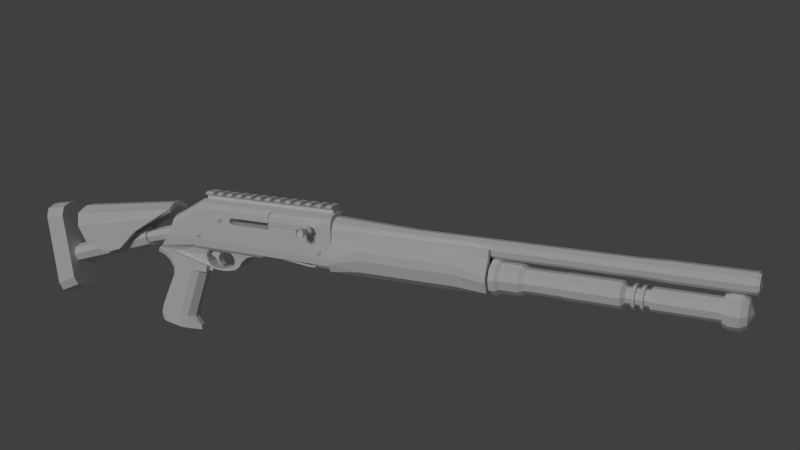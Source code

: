 # Source: BenelliM4.blend  (saved by Blender 2.79.0; exported with 4.5.12 LTS)
import bpy
from mathutils import Matrix  # noqa: F401  (used for matrix-valued properties, if any)

bpy.ops.wm.read_factory_settings(use_empty=True)
scene = bpy.context.scene
scene.name = 'Scene'

# ---- collections
col_collection_1 = bpy.data.collections.new('Collection 1'); scene.collection.children.link(col_collection_1)

# ---- world
world_world = bpy.data.worlds.new('World'); scene.world = world_world
world_world.color = (0.05088, 0.05088, 0.05088)
world_world.use_sun_shadow = False
world_world.sun_shadow_jitter_overblur = 0.0
world_world.cycles.sampling_method = 'MANUAL'

# ---- cameras
cam_camera_001 = bpy.data.cameras.new('Camera.001')
cam_camera_001.clip_end = 100.0
cam_camera_001.lens = 35.0
cam_camera_001.sensor_width = 32.0
cam_camera_001.sensor_height = 18.0
cam_camera_001.display_size = 2.0
cam_camera_001.dof.focus_distance = 0.0

# ---- lights
light_sun = bpy.data.lights.new('Sun', 'SUN')
light_sun.transmission_factor = 0.0
light_sun.angle = 0.1993
light_sun.energy = 1.0
light_sun.shadow_buffer_clip_start = 0.5
light_sun.shadow_soft_size = 0.1
light_sun.shadow_cascade_max_distance = 1000.0

# ---- meshes
me_cube_001 = bpy.data.meshes.new('Cube.001')
me_cube_001.from_pydata([(0.7395, 1.152, 5.393), (0.7395, 0.9135, 4.895), (0.7395, 0.3375, 4.689), (0.7395, -0.2385, 4.895), (0.7395, -0.4771, 5.393), (0.7395, -0.2385, 5.892), (0.7395, 0.3375, 6.098), (0.7395, 0.9135, 5.892), (-0.7003, 1.375, 4.548), (-6.12, 1.375, 5.176), (-10.56, 1.375, 4.548), (-10.73, 1.375, 4.716), (-10.73, 1.375, 5.008), (-10.56, 1.375, 5.176), (-6.12, 1.375, 5.825), (-5.718, 1.375, 6.227), (-6.002, 1.375, 6.109), (-0.2989, 1.375, 4.95), (-0.4165, 1.375, 4.666), (-0.7003, 1.375, 6.227), (-0.2989, 1.375, 5.825), (-0.4165, 1.375, 6.109), (-15.44, -0.4175, 1.564), (-15.69, -0.8998, 2.616), (-15.51, -0.7829, 1.89), (-15.69, 2.363, 2.616), (-15.44, 1.881, 1.564), (-15.51, 2.246, 1.89), (0.8247, -0.8998, 2.616), (0.8247, -0.4175, 1.564), (0.8247, -0.7829, 1.89), (0.8247, 1.881, 1.564), (0.8247, 2.363, 2.616), (0.8247, 2.246, 1.89), (-11.18, 1.881, 1.564), (-13.87, 1.881, 1.564), (-11.18, -0.4175, 1.564), (-8.392, 1.881, 1.564), (-13.87, -0.4175, 1.564), (-8.392, -0.4175, 1.564), (-16.19, -0.8998, 4.743), (-16.38, -0.06711, 5.525), (-16.32, -0.6559, 5.296), (-16.38, 1.53, 5.525), (-16.19, 2.363, 4.743), (-16.32, 2.119, 5.296), (0.5622, 0.1954, 6.612), (0.8247, -0.8998, 5.729), (0.8247, -0.6559, 6.353), (0.8247, 2.363, 5.729), (0.5622, 1.268, 6.612), (0.8247, 2.119, 6.353), (-14.39, 2.363, 5.729), (-14.13, 1.268, 6.612), (-14.39, 2.119, 6.353), (-14.39, -0.8998, 5.729), (-14.13, 0.1954, 6.612), (-14.39, -0.6559, 6.353), (-11.18, 1.579, 0.1292), (-11.18, -0.116, 0.1292), (-10.9, 1.579, -0.1849), (-10.9, -0.116, -0.1849), (-9.941, -0.2152, 0.7628), (-9.941, 1.678, 0.7628), (-10.81, -0.2152, 0.8106), (-10.81, 1.678, 0.8106), (-10.37, -0.116, 0.1819), (-10.94, -0.116, 0.4342), (-10.94, 1.579, 0.4342), (-10.37, 1.579, 0.1819), (-9.246, 1.773, 1.293), (-9.246, -0.3099, 1.293), (-10.9, -0.3099, 1.214), (-10.9, 1.773, 1.214), (-13.96, -0.116, -0.2865), (-13.96, 1.579, -0.2865), (-13.88, 1.579, -0.1014), (-13.88, -0.116, -0.1014), (-14.37, -0.2152, 0.829), (-14.37, 1.678, 0.829), (-14.76, 1.678, 0.828), (-14.76, -0.2152, 0.828), (-14.21, -0.116, 0.2627), (-14.21, 1.579, 0.2627), (-14.41, 1.579, 0.1491), (-14.41, -0.116, 0.1491), (-14.21, 1.773, 1.241), (-15.0, 1.773, 1.241), (-15.0, -0.3099, 1.241), (-14.21, -0.3099, 1.241), (-13.4, -0.116, -0.44), (-13.4, 1.579, -0.44), (-13.38, 1.579, -0.2397), (-13.38, -0.116, -0.2397), (-12.73, -0.116, -0.4607), (-12.73, 1.579, -0.4607), (-12.75, 1.579, -0.2602), (-12.75, -0.116, -0.2602), (-11.93, -0.116, -0.4168), (-11.93, 1.579, -0.4168), (-11.95, 1.579, -0.1505), (-11.95, -0.116, -0.1505), (-10.73, -0.8998, 4.716), (-10.73, -0.8998, 5.008), (-10.56, -0.8998, 5.176), (-10.56, -0.8998, 4.548), (-6.12, -0.8998, 5.729), (-6.12, -0.8621, 5.825), (-0.7003, -0.8998, 4.548), (-6.12, -0.8998, 5.176), (-6.002, -0.7512, 6.109), (-5.718, -0.7053, 6.227), (-0.7003, -0.7053, 6.227), (-0.4165, -0.8998, 4.666), (-0.2989, -0.8621, 5.825), (-0.4165, -0.7512, 6.109), (-0.2989, -0.8998, 5.729), (-0.2989, -0.8998, 4.95), (-15.44, -0.2759, 1.63), (-15.68, -0.8639, 2.659), (-15.51, -0.7495, 1.949), (-15.68, 2.327, 2.659), (-15.44, 1.739, 1.63), (-15.51, 2.213, 1.949), (-16.18, -0.8639, 4.739), (-16.36, -0.04951, 5.503), (-16.3, -0.6254, 5.279), (-16.36, 1.513, 5.503), (-16.18, 2.327, 4.739), (-16.3, 2.089, 5.279), (-19.83, -0.02483, 0.4794), (-18.96, -0.8639, 2.353), (-19.85, -0.7495, 1.382), (-18.96, 2.327, 2.353), (-19.83, 1.488, 0.4794), (-19.85, 2.213, 1.382), (-18.27, -0.8639, 3.665), (-18.07, -0.04951, 4.662), (-18.11, -0.6254, 4.322), (-18.07, 1.513, 4.662), (-18.27, 2.327, 3.665), (-18.11, 2.089, 4.322), (-14.5, -0.02483, 0.9469), (-14.5, 1.488, 0.9469), (-14.23, -0.02483, 0.1175), (-14.23, 1.488, 0.1175), (-13.73, -0.02483, -0.2747), (-13.73, 1.488, -0.2747), (-13.86, -0.02483, -0.7061), (-13.86, 1.488, -0.7061), (-14.39, 1.53, 6.612), (0.8247, 1.53, 6.612), (0.8247, -0.06711, 6.612), (-14.39, -0.06711, 6.612), (-14.13, 1.268, 6.921), (0.5622, 1.268, 6.921), (0.5622, 0.1954, 6.921), (-14.13, 0.1954, 6.921), (-14.13, 1.742, 7.118), (0.5622, 1.742, 7.118), (0.5622, -0.2784, 7.118), (-14.13, -0.2784, 7.118), (-14.13, 1.369, 7.338), (0.5622, 1.369, 7.338), (0.5622, 0.09469, 7.338), (-14.13, 0.09469, 7.338), (-8.038, 1.369, 7.338), (-7.464, 1.742, 7.118), (-7.464, -0.2784, 7.118), (-7.464, 1.369, 7.338), (-6.89, -0.2784, 7.118), (-6.89, 1.742, 7.118), (-8.038, 1.742, 7.118), (-8.038, 0.09469, 7.338), (-8.038, -0.2784, 7.118), (-7.464, 0.09469, 7.338), (-8.612, 1.742, 7.118), (-8.612, -0.2784, 7.118), (-8.612, 1.369, 7.338), (-8.612, 0.09469, 7.338), (-9.186, 1.369, 7.338), (-9.186, 1.742, 7.118), (-9.186, 0.09469, 7.338), (-9.186, -0.2784, 7.118), (-9.76, -0.2784, 7.118), (-9.76, 1.742, 7.118), (-10.33, 1.369, 7.338), (-9.76, 0.09469, 7.338), (-10.33, 1.742, 7.118), (-10.33, 0.09469, 7.338), (-10.33, -0.2784, 7.118), (-9.76, 1.369, 7.338), (-10.91, 0.09469, 7.338), (-10.91, -0.2784, 7.118), (-10.91, 1.742, 7.118), (-10.91, 1.369, 7.338), (-12.06, -0.2784, 7.118), (-12.06, 1.742, 7.118), (-11.48, -0.2784, 7.118), (-11.48, 1.742, 7.118), (-11.48, 1.369, 7.338), (-12.63, 1.369, 7.338), (-12.06, 0.09469, 7.338), (-11.48, 0.09469, 7.338), (-12.63, 1.742, 7.118), (-12.63, 0.09469, 7.338), (-12.63, -0.2784, 7.118), (-12.06, 1.369, 7.338), (-13.2, 1.742, 7.118), (-13.2, -0.2784, 7.118), (-13.2, 1.369, 7.338), (-13.2, 0.09469, 7.338), (-6.89, 1.369, 7.338), (-6.89, 0.09469, 7.338), (-4.594, 1.369, 7.338), (-5.742, 1.369, 7.338), (-5.742, 1.742, 7.118), (-5.742, 0.09469, 7.338), (-5.742, -0.2784, 7.118), (-5.168, -0.2784, 7.118), (-5.168, 1.742, 7.118), (-4.594, 1.742, 7.118), (-4.594, 0.09469, 7.338), (-4.594, -0.2784, 7.118), (-6.316, 0.09469, 7.338), (-6.316, -0.2784, 7.118), (-6.316, 1.742, 7.118), (-6.316, 1.369, 7.338), (-5.168, 0.09469, 7.338), (-5.168, 1.369, 7.338), (-3.446, 1.742, 7.118), (-3.446, 0.09469, 7.338), (-3.446, -0.2784, 7.118), (-4.02, 0.09469, 7.338), (-3.446, 1.369, 7.338), (-4.02, 1.742, 7.118), (-4.02, -0.2784, 7.118), (-4.02, 1.369, 7.338), (-2.872, 0.09469, 7.338), (-2.298, -0.2784, 7.118), (-2.298, 1.742, 7.118), (-2.872, 1.742, 7.118), (-2.872, -0.2784, 7.118), (-2.872, 1.369, 7.338), (-2.298, 1.369, 7.338), (-2.298, 0.09469, 7.338), (-1.15, -0.2784, 7.118), (-1.15, 1.742, 7.118), (-1.724, 1.742, 7.118), (-1.724, -0.2784, 7.118), (-1.724, 1.369, 7.338), (-1.724, 0.09469, 7.338), (-1.15, 1.369, 7.338), (-0.5756, 0.09469, 7.338), (-0.00154, -0.2784, 7.118), (-0.00154, 1.742, 7.118), (-1.15, 0.09469, 7.338), (-0.5756, 1.742, 7.118), (-0.5756, -0.2784, 7.118), (-0.5756, 1.369, 7.338), (-0.001542, 0.09469, 7.338), (-0.001542, 1.369, 7.338), (-0.2989, -0.4771, 5.393), (-0.2989, -0.2648, 4.95), (-0.2989, 0.9398, 4.95), (-0.2989, 1.152, 5.393), (-0.2989, -0.2703, 5.825), (-0.2989, 0.9453, 5.825), (-0.4165, 0.3121, 6.109), (-0.4165, 0.2378, 4.666), (-6.227, -0.5041, 4.424), (-6.227, -0.5041, 6.257), (-6.227, 1.421, 4.424), (-6.227, 1.421, 6.257), (-0.297, -0.5041, 4.424), (-0.297, -0.5041, 6.257), (-0.297, 1.421, 4.424), (-0.297, 1.421, 6.257), (-1.476, -0.755, 4.966), (-1.476, -0.8104, 5.257), (-6.227, -0.739, 5.799), (-0.297, -0.739, 5.799), (-1.182, -0.8104, 5.257), (-1.182, -0.755, 4.966), (-6.227, -0.739, 4.882), (-6.227, -0.8264, 5.341), (-0.297, -0.8264, 5.341), (-0.297, -0.739, 4.882), (-1.537, -0.7827, 5.112), (-1.121, -0.7827, 5.112), (-1.329, -0.7435, 4.906), (-1.329, -0.8219, 5.317), (-1.797, -1.304, 5.112), (-1.537, -1.304, 5.112), (-1.476, -1.304, 5.257), (-1.121, -1.304, 5.112), (-1.182, -1.304, 4.966), (-1.329, -1.304, 4.906), (-1.476, -1.304, 4.966), (-1.329, -1.304, 5.317), (-1.182, -1.304, 5.257), (-1.797, -1.599, 5.112), (-1.66, -1.304, 5.438), (-0.8617, -1.304, 5.112), (-0.9986, -1.304, 4.785), (-1.329, -1.304, 4.65), (-1.66, -1.304, 4.785), (-1.329, -1.304, 5.573), (-0.9986, -1.304, 5.438), (-1.664, -1.599, 5.112), (-1.66, -1.599, 5.438), (-0.8617, -1.599, 5.112), (-0.9986, -1.599, 4.785), (-1.329, -1.599, 4.65), (-1.66, -1.599, 4.785), (-1.329, -1.599, 5.573), (-0.9986, -1.599, 5.438), (-1.664, -2.638, 5.112), (-1.566, -1.599, 5.345), (-0.994, -1.599, 5.112), (-1.092, -1.599, 4.878), (-1.329, -1.599, 4.781), (-1.566, -1.599, 4.878), (-1.329, -1.599, 5.442), (-1.092, -1.599, 5.345), (-1.811, -2.638, 5.112), (-1.566, -2.638, 5.345), (-0.994, -2.638, 5.112), (-1.092, -2.638, 4.878), (-1.329, -2.638, 4.781), (-1.566, -2.638, 4.878), (-1.329, -2.638, 5.442), (-1.092, -2.638, 5.345), (-1.715, -2.915, 5.112), (-1.67, -2.638, 5.448), (-0.8473, -2.638, 5.112), (-0.9885, -2.638, 4.775), (-1.329, -2.638, 4.636), (-1.67, -2.638, 4.775), (-1.329, -2.638, 5.587), (-0.9885, -2.638, 5.448), (-1.602, -2.915, 5.38), (-0.9436, -2.915, 5.112), (-1.056, -2.915, 4.844), (-1.329, -2.915, 4.732), (-1.602, -2.915, 4.844), (-1.329, -2.915, 5.491), (-1.056, -2.915, 5.38), (-1.811, -2.915, 5.112), (-1.67, -2.915, 5.448), (-0.8473, -2.915, 5.112), (-0.9885, -2.915, 4.775), (-1.329, -2.915, 4.636), (-1.67, -2.915, 4.775), (-1.329, -2.915, 5.587), (-0.9885, -2.915, 5.448), (-1.329, -2.699, 5.112), (-1.715, -2.699, 5.112), (-0.9436, -2.699, 5.112), (-1.329, -2.699, 4.732), (-1.329, -2.699, 5.491), (-1.602, -2.699, 5.38), (-1.602, -2.699, 4.844), (-1.056, -2.699, 4.844), (-1.056, -2.699, 5.38), (-12.76, 1.117, 1.621), (-13.15, 1.117, 0.9681), (-12.76, 0.3458, 1.621), (-13.15, 0.3458, 0.9681), (-14.36, 1.117, 1.621), (-14.36, 1.117, 0.9681), (-14.36, 0.3458, 1.621), (-14.36, 0.3458, 0.9681), (-13.26, 1.117, 0.6544), (-13.26, 0.3458, 0.6544), (-13.6, 1.117, 0.5887), (-13.6, 0.3458, 0.5887), (-13.18, 1.117, 0.2605), (-13.18, 0.3458, 0.2605), (-13.38, 1.117, 0.1802), (-13.38, 0.3458, 0.1802), (-12.86, 1.117, -0.06052), (-12.86, 0.3458, -0.06052), (-13.01, 1.117, -0.08971), (-13.01, 0.3458, -0.08971), (-35.32, 0.2454, -6.105), (-35.49, -1.18, -4.842), (-35.37, -0.7623, -5.735), (-36.48, -1.18, 2.607), (-36.65, 0.2454, 3.83), (-36.6, -0.7623, 3.471), (-35.49, 2.643, -4.842), (-35.32, 1.218, -6.105), (-35.37, 2.226, -5.735), (-36.65, 1.218, 3.83), (-36.48, 2.643, 2.607), (-36.6, 2.226, 3.471), (-32.98, -1.18, -3.817), (-32.79, 0.2454, -5.074), (-32.85, -0.7623, -4.706), (-34.15, 0.2454, 4.235), (-33.98, -1.18, 3.015), (-34.1, -0.7623, 3.877), (-32.79, 1.218, -5.074), (-32.98, 2.643, -3.817), (-32.85, 2.226, -4.706), (-33.98, 2.643, 3.015), (-34.15, 1.218, 4.235), (-34.1, 2.226, 3.877), (-27.46, -1.337, -0.2552), (-23.16, 2.8, 2.467), (-27.46, 2.8, -0.2552), (-30.47, 2.8, 0.6028), (-25.43, -1.337, 0.3843), (-30.47, -1.337, 0.6028), (-25.43, 2.8, 0.3843), (-23.16, -1.337, 2.467), (-31.51, -1.337, 2.181), (-31.45, 0.1515, 4.18), (-31.74, -0.9009, 3.476), (-31.45, 1.312, 4.18), (-31.51, 2.8, 2.181), (-31.74, 2.364, 3.476), (-18.63, 0.1515, 5.766), (-20.17, -1.337, 4.185), (-18.52, -0.9009, 5.209), (-20.17, 2.8, 4.185), (-18.63, 1.312, 5.766), (-18.52, 2.364, 5.209), (-27.46, -0.887, -0.2552), (-23.16, 2.35, 2.467), (-27.46, 2.35, -0.2552), (-30.47, 2.35, 0.6028), (-25.43, -0.887, 0.3843), (-30.47, -0.887, 0.6028), (-25.43, 2.35, 0.3843), (-23.16, -0.887, 2.467), (-31.5, -0.896, 2.104), (-25.4, 0.4915, 4.553), (-31.71, -0.5374, 3.248), (-25.4, 0.9717, 4.553), (-31.5, 2.359, 2.104), (-31.71, 2.001, 3.248), (-24.59, 0.4764, 4.658), (-20.15, -0.9084, 4.068), (-18.48, -0.5991, 4.923), (-20.15, 2.372, 4.068), (-24.59, 0.9868, 4.658), (-18.48, 2.062, 4.923), (-31.41, 1.168, 3.814), (-18.58, 1.178, 5.397), (-18.58, 0.2847, 5.397), (-31.41, 0.2952, 3.814), (-25.02, 0.9717, 1.141), (-24.21, 0.9868, 1.246), (-24.21, 0.4764, 1.246), (-25.02, 0.4915, 1.141), (-22.42, 1.589, 1.748), (-17.35, 1.589, 3.037), (-22.27, 1.338, 1.245), (-17.2, 1.338, 2.534), (-22.21, 0.7316, 1.037), (-17.14, 0.7316, 2.326), (-22.27, 0.1255, 1.245), (-17.2, 0.1255, 2.534), (-22.42, -0.1255, 1.748), (-17.35, -0.1255, 3.037), (-22.57, 0.1255, 2.25), (-17.5, 0.1255, 3.539), (-22.63, 0.7316, 2.458), (-17.56, 0.7316, 3.748), (-22.57, 1.338, 2.25), (-17.5, 1.338, 3.539), (-22.42, 1.904, 1.748), (-22.22, 1.56, 1.06), (-22.13, 0.7316, 0.7757), (-22.22, -0.09723, 1.06), (-22.42, -0.4405, 1.748), (-22.63, -0.09723, 2.435), (-22.71, 0.7316, 2.719), (-22.63, 1.56, 2.435), (-34.42, 1.904, -1.721), (-34.22, 1.56, -2.408), (-34.13, 0.7316, -2.693), (-34.22, -0.09723, -2.408), (-34.42, -0.4405, -1.721), (-34.62, -0.09723, -1.034), (-34.71, 0.7316, -0.7494), (-34.62, 1.56, -1.034), (-14.27, -0.5651, -0.7842), (-14.27, 2.028, -0.7842), (-14.21, -0.5651, -0.1586), (-14.21, 2.028, -0.1586), (-20.24, -0.5651, 1.173), (-20.24, 2.028, 1.173), (-20.0, -0.5651, -5.319), (-20.82, 0.3839, -5.141), (-20.58, -0.2871, -5.193), (-19.04, -0.5651, -3.367), (-19.78, 0.3839, -3.005), (-19.56, -0.2871, -3.111), (-20.82, 1.079, -5.141), (-20.0, 2.028, -5.319), (-20.58, 1.75, -5.193), (-19.05, 2.028, -3.384), (-19.78, 1.079, -3.005), (-19.56, 1.75, -3.116), (-18.28, -0.5651, -1.905), (-19.08, 0.3839, -1.675), (-18.85, -0.2871, -1.743), (-18.28, 2.028, -1.905), (-19.08, 1.079, -1.675), (-18.85, 1.75, -1.743), (-18.19, -0.5651, -0.7952), (-19.03, 0.3839, -1.01), (-18.79, -0.2871, -0.9472), (-18.19, 2.028, -0.7952), (-19.03, 1.079, -1.01), (-18.79, 1.75, -0.9472), (-18.81, -0.5651, 0.1562), (-19.42, 0.3839, -0.4218), (-19.24, -0.2871, -0.2525), (-18.81, 2.028, 0.1562), (-19.42, 1.079, -0.4218), (-19.24, 1.75, -0.2525), (-19.68, -0.5651, 0.7772), (-20.05, 0.3839, 0.03021), (-19.94, -0.2871, 0.249), (-19.68, 2.028, 0.7772), (-20.05, 1.079, 0.03021), (-19.94, 1.75, 0.249), (-20.98, 0.3839, 0.3106), (-20.4, -0.5651, 0.9922), (-20.81, -0.2871, 0.5103), (-20.4, 2.028, 0.9922), (-20.98, 1.079, 0.3106), (-20.81, 1.75, 0.5103), (-16.8, 0.4388, -6.01), (-18.06, -0.5651, -5.762), (-17.33, -0.271, -5.922), (-16.39, -0.5651, -1.324), (-15.13, 0.4388, -1.573), (-15.67, -0.271, -1.484), (-18.06, 2.028, -5.762), (-16.8, 1.024, -6.01), (-17.33, 1.734, -5.922), (-16.39, 2.028, -1.324), (-15.13, 1.024, -1.573), (-15.67, 1.734, -1.484), (-16.12, -0.5651, -0.7834), (-14.86, 0.4388, -1.032), (-15.4, -0.271, -0.9432), (-14.86, 1.024, -1.032), (-16.12, 2.028, -0.7834), (-15.4, 1.734, -0.9432), (-20.82, -0.2871, -6.068), (-20.24, -0.5651, -6.195), (-21.06, 0.3839, -6.016), (-20.24, 2.028, -6.195), (-20.82, 1.75, -6.068), (-21.06, 1.079, -6.016), (-17.37, 1.734, -7.214), (-18.11, 2.028, -7.116), (-18.11, -0.5651, -7.116), (-17.37, -0.271, -7.214), (-20.67, -0.2871, -6.761), (-20.08, -0.5651, -6.838), (-20.92, 0.3839, -6.729), (-20.08, 2.028, -6.838), (-20.67, 1.75, -6.761), (-20.92, 1.079, -6.729), (-16.03, 1.024, -7.338), (-16.08, 1.024, -6.875), (-16.08, 0.4388, -6.875), (-16.03, 0.4388, -7.338), (8.943, 1.664, 5.236), (28.13, 1.664, 5.236), (8.943, 1.486, 4.762), (28.13, 1.486, 4.762), (8.943, 1.02, 4.469), (28.13, 1.02, 4.469), (8.943, 0.4436, 4.469), (28.13, 0.4436, 4.469), (8.943, -0.02244, 4.762), (28.13, -0.02244, 4.762), (8.943, -0.2004, 5.236), (28.13, -0.2004, 5.236), (8.943, -0.02244, 5.71), (28.13, -0.02244, 5.71), (8.943, 0.4436, 6.003), (28.13, 0.4436, 6.003), (8.943, 1.02, 6.003), (28.13, 1.02, 6.003), (8.943, 1.486, 5.71), (28.13, 1.486, 5.71), (0.5745, 2.054, 5.236), (0.5745, 1.801, 4.564), (0.5745, 1.14, 4.148), (0.5745, 0.323, 4.148), (0.5745, -0.338, 4.564), (0.5745, -0.5905, 5.236), (0.5745, -0.338, 5.908), (0.5745, 0.323, 6.324), (0.5745, 1.14, 6.324), (0.5745, 1.801, 5.908), (30.3, 1.755, 5.236), (30.3, 1.559, 4.716), (30.3, 1.048, 4.394), (30.3, 0.4154, 4.394), (30.3, -0.0962, 4.716), (30.3, -0.2916, 5.236), (30.3, -0.0962, 5.756), (30.3, 0.4154, 6.078), (30.3, 1.048, 6.078), (30.3, 1.559, 5.756), (36.54, 1.617, 5.236), (36.54, 1.448, 4.786), (36.54, 1.005, 4.508), (36.54, 0.458, 4.508), (36.54, 0.01521, 4.786), (36.54, -0.1539, 5.236), (36.54, 0.01521, 5.686), (36.54, 0.458, 5.965), (36.54, 1.005, 5.965), (36.54, 1.448, 5.686), (36.54, 1.559, 4.716), (36.54, 1.755, 5.236), (36.54, 1.048, 4.394), (36.54, 0.4154, 4.394), (36.54, -0.0962, 4.716), (36.54, -0.2916, 5.236), (36.54, -0.0962, 5.756), (36.54, 0.4154, 6.078), (36.54, 1.048, 6.078), (36.54, 1.559, 5.756), (36.65, 1.617, 5.236), (36.65, 1.448, 4.786), (36.65, 1.005, 4.508), (36.65, 0.458, 4.508), (36.65, 0.01521, 4.786), (36.65, -0.1539, 5.236), (36.65, 0.01521, 5.686), (36.65, 0.458, 5.965), (36.65, 1.005, 5.965), (36.65, 1.448, 5.686), (36.65, 1.432, 5.236), (36.65, 1.299, 4.88), (36.65, 0.9482, 4.66), (36.65, 0.515, 4.66), (36.65, 0.1646, 4.88), (36.65, 0.03081, 5.236), (36.65, 0.1646, 5.593), (36.65, 0.515, 5.813), (36.65, 0.9482, 5.813), (36.65, 1.299, 5.593), (0.5745, 1.432, 5.236), (0.5745, 1.299, 4.88), (0.5745, 0.9481, 4.66), (0.5745, 0.515, 4.66), (0.5745, 0.1646, 4.88), (0.5745, 0.0308, 5.236), (0.5745, 0.1646, 5.593), (0.5745, 0.515, 5.813), (0.5745, 0.9481, 5.813), (0.5745, 1.299, 5.593), (0.5745, 1.886, 2.924), (0.5745, 1.665, 2.338), (0.5745, 1.088, 1.975), (0.5745, 0.375, 1.975), (0.5745, -0.2021, 2.338), (0.5745, -0.4225, 2.924), (0.5745, -0.2021, 3.511), (0.5745, 0.375, 3.874), (0.5745, 1.088, 3.874), (0.5745, 1.665, 3.511), (16.2, 1.886, 2.924), (16.2, 1.665, 2.338), (16.2, 1.088, 1.975), (16.2, 0.375, 1.975), (16.2, -0.2021, 2.338), (16.2, -0.4225, 2.924), (16.2, -0.2021, 3.511), (16.2, 0.375, 3.874), (16.2, 1.088, 3.874), (16.2, 1.665, 3.511), (16.2, 2.566, 2.924), (16.2, 2.216, 1.991), (16.2, 1.299, 1.415), (16.2, 0.1646, 1.415), (16.2, -0.7529, 1.991), (16.2, -1.103, 2.924), (16.2, -0.7529, 3.858), (16.2, 0.1646, 4.434), (16.2, 1.299, 4.434), (16.2, 2.216, 3.858), (16.77, 2.566, 2.924), (16.77, 2.216, 1.991), (16.77, 1.299, 1.415), (16.77, 0.1646, 1.415), (16.77, -0.7529, 1.991), (16.77, -1.103, 2.924), (16.77, -0.7529, 3.858), (16.77, 0.1646, 4.434), (16.77, 1.299, 4.434), (16.77, 2.216, 3.858), (17.06, 2.304, 2.924), (17.06, 2.004, 2.125), (17.06, 1.218, 1.631), (17.06, 0.2457, 1.631), (17.06, -0.5406, 2.125), (17.06, -0.8409, 2.924), (17.06, -0.5406, 3.724), (17.06, 0.2457, 4.218), (17.06, 1.218, 4.218), (17.06, 2.004, 3.724), (18.66, 2.304, 2.924), (18.66, 2.004, 2.125), (18.66, 1.218, 1.631), (18.66, 0.2457, 1.631), (18.66, -0.5406, 2.125), (18.66, -0.8409, 2.924), (18.66, -0.5406, 3.724), (18.66, 0.2457, 4.218), (18.66, 1.218, 4.218), (18.66, 2.004, 3.724), (19.14, 1.979, 2.924), (19.14, 1.741, 2.29), (19.14, 1.117, 1.898), (19.14, 0.3461, 1.898), (19.14, -0.2776, 2.29), (19.14, -0.5158, 2.924), (19.14, -0.2776, 3.559), (19.14, 0.3461, 3.951), (19.14, 1.117, 3.951), (19.14, 1.741, 3.559), (22.38, 1.979, 2.924), (22.38, 1.741, 2.29), (22.38, 1.117, 1.898), (22.38, 0.3461, 1.898), (22.38, -0.2776, 2.29), (22.38, -0.5158, 2.924), (22.38, -0.2776, 3.559), (22.38, 0.3461, 3.951), (22.38, 1.117, 3.951), (22.38, 1.741, 3.559), (22.38, 2.034, 2.924), (22.38, 1.785, 2.262), (22.38, 1.134, 1.853), (22.38, 0.3292, 1.853), (22.38, -0.3218, 2.262), (22.38, -0.5705, 2.924), (22.38, -0.3218, 3.587), (22.38, 0.3292, 3.996), (22.38, 1.134, 3.996), (22.38, 1.785, 3.587), (26.91, 2.034, 2.924), (26.91, 1.785, 2.262), (26.91, 1.134, 1.853), (26.91, 0.3292, 1.853), (26.91, -0.3218, 2.262), (26.91, -0.5705, 2.924), (26.91, -0.3218, 3.587), (26.91, 0.3292, 3.996), (26.91, 1.134, 3.996), (26.91, 1.785, 3.587), (27.23, 1.573, 2.924), (27.23, 1.412, 2.497), (27.23, 0.9916, 2.232), (27.23, 0.4716, 2.232), (27.23, 0.05083, 2.497), (27.23, -0.1099, 2.924), (27.23, 0.05083, 3.352), (27.23, 0.4716, 3.617), (27.23, 0.9916, 3.617), (27.23, 1.412, 3.352), (27.72, 1.573, 2.924), (27.72, 1.412, 2.497), (27.72, 0.9916, 2.232), (27.72, 0.4716, 2.232), (27.72, 0.05083, 2.497), (27.72, -0.1099, 2.924), (27.72, 0.05083, 3.352), (27.72, 0.4716, 3.617), (27.72, 0.9916, 3.617), (27.72, 1.412, 3.352), (27.72, 1.913, 2.924), (27.72, 1.688, 2.323), (27.72, 1.097, 1.952), (27.72, 0.3664, 1.952), (27.72, -0.2245, 2.323), (27.72, -0.4503, 2.924), (27.72, -0.2245, 3.525), (27.72, 0.3664, 3.897), (27.72, 1.097, 3.897), (27.72, 1.688, 3.525), (27.97, 1.913, 2.924), (27.97, 1.688, 2.323), (27.97, 1.097, 1.952), (27.97, 0.3664, 1.952), (27.97, -0.2245, 2.323), (27.97, -0.4503, 2.924), (27.97, -0.2245, 3.525), (27.97, 0.3664, 3.897), (27.97, 1.097, 3.897), (27.97, 1.688, 3.525), (27.97, 1.584, 2.924), (27.97, 1.421, 2.491), (27.97, 0.9949, 2.224), (27.97, 0.4683, 2.224), (27.97, 0.04236, 2.491), (27.97, -0.1203, 2.924), (27.97, 0.04236, 3.358), (27.97, 0.4683, 3.625), (27.97, 0.9949, 3.625), (27.97, 1.421, 3.358), (28.41, 1.584, 2.924), (28.41, 1.421, 2.491), (28.41, 0.9949, 2.224), (28.41, 0.4683, 2.224), (28.41, 0.04236, 2.491), (28.41, -0.1203, 2.924), (28.41, 0.04236, 3.358), (28.41, 0.4683, 3.625), (28.41, 0.9949, 3.625), (28.41, 1.421, 3.358), (28.41, 1.903, 2.924), (28.41, 1.679, 2.329), (28.41, 1.093, 1.961), (28.41, 0.3697, 1.961), (28.41, -0.2158, 2.329), (28.41, -0.4395, 2.924), (28.41, -0.2158, 3.52), (28.41, 0.3697, 3.888), (28.41, 1.093, 3.888), (28.41, 1.679, 3.52), (28.66, 1.903, 2.924), (28.66, 1.679, 2.329), (28.66, 1.093, 1.961), (28.66, 0.3697, 1.961), (28.66, -0.2158, 2.329), (28.66, -0.4395, 2.924), (28.66, -0.2158, 3.52), (28.66, 0.3697, 3.888), (28.66, 1.093, 3.888), (28.66, 1.679, 3.52), (28.66, 1.576, 2.924), (28.66, 1.415, 2.495), (28.66, 0.9925, 2.23), (28.66, 0.4707, 2.23), (28.66, 0.04865, 2.495), (28.66, -0.1126, 2.924), (28.66, 0.04865, 3.354), (28.66, 0.4707, 3.619), (28.66, 0.9925, 3.619), (28.66, 1.415, 3.354), (29.11, 1.576, 2.924), (29.11, 1.415, 2.495), (29.11, 0.9925, 2.23), (29.11, 0.4707, 2.23), (29.11, 0.04865, 2.495), (29.11, -0.1126, 2.924), (29.11, 0.04865, 3.354), (29.11, 0.4707, 3.619), (29.11, 0.9925, 3.619), (29.11, 1.415, 3.354), (29.11, 1.862, 2.924), (29.11, 1.646, 2.349), (29.11, 1.081, 1.994), (29.11, 0.3821, 1.994), (29.11, -0.1833, 2.349), (29.11, -0.3993, 2.924), (29.11, -0.1833, 3.5), (29.11, 0.3821, 3.855), (29.11, 1.081, 3.855), (29.11, 1.646, 3.5), (34.36, 1.862, 2.924), (34.36, 1.646, 2.349), (34.36, 1.081, 1.994), (34.36, 0.3821, 1.994), (34.36, -0.1833, 2.349), (34.36, -0.3993, 2.924), (34.36, -0.1833, 3.5), (34.36, 0.3821, 3.855), (34.36, 1.081, 3.855), (34.36, 1.646, 3.5), (34.36, 2.269, 2.924), (34.36, 1.976, 2.143), (34.36, 1.207, 1.659), (34.36, 0.2564, 1.659), (34.36, -0.5125, 2.143), (34.36, -0.8061, 2.924), (34.36, -0.5125, 3.706), (34.36, 0.2564, 4.19), (34.36, 1.207, 4.19), (34.36, 1.976, 3.706), (34.68, 2.269, 2.924), (34.68, 1.976, 2.143), (34.68, 1.207, 1.659), (34.68, 0.2564, 1.659), (34.68, -0.5125, 2.143), (34.68, -0.8061, 2.924), (34.68, -0.5125, 3.706), (34.68, 0.2564, 4.19), (34.68, 1.207, 4.19), (34.68, 1.976, 3.706), (34.68, 2.407, 2.924), (34.68, 2.087, 2.072), (34.68, 1.249, 1.546), (34.68, 0.2138, 1.546), (34.68, -0.624, 2.072), (34.68, -0.944, 2.924), (34.68, -0.624, 3.777), (34.68, 0.2138, 4.303), (34.68, 1.249, 4.303), (34.68, 2.087, 3.777), (36.43, 0.7316, 2.924), (36.05, 2.025, 2.924), (36.05, 1.778, 2.267), (36.05, 1.131, 1.86), (36.05, 0.3319, 1.86), (36.05, -0.3149, 2.267), (36.05, -0.5619, 2.924), (36.05, -0.3149, 3.582), (36.05, 0.3319, 3.989), (36.05, 1.131, 3.989), (36.05, 1.778, 3.582), (35.58, 2.087, 3.777), (35.58, 1.249, 4.303), (35.58, 0.2138, 4.303), (35.58, -0.624, 3.777), (35.58, -0.944, 2.924), (35.58, -0.624, 2.072), (35.58, 0.2138, 1.546), (35.58, 1.249, 1.546), (35.58, 2.087, 2.072), (35.58, 2.407, 2.924), (-6.65, 1.929, 1.917), (-1.544, 1.929, 1.915), (-1.544, -0.4662, 1.915), (-6.65, -0.4662, 1.917), (-7.163, -0.213, 1.692), (-0.9881, -0.2085, 1.685), (-0.9881, 1.672, 1.685), (-7.163, 1.676, 1.692), (-6.712, 2.246, 1.89), (-1.484, 2.246, 1.89), (-1.484, -0.7829, 1.89), (-6.712, -0.7829, 1.89), (-7.453, -0.4175, 1.564), (-7.453, 1.881, 1.564), (-0.6954, -0.4175, 1.564), (-0.6954, 1.881, 1.564), (-1.544, 1.929, 4.079), (-1.544, -0.4662, 4.079), (-6.65, 1.929, 4.079), (-6.65, -0.4662, 4.079), (-7.163, -0.213, 4.079), (-7.163, 1.676, 4.079), (-0.9881, -0.2085, 4.079), (-0.9881, 1.672, 4.079), (-1.754, 1.863, 1.441), (-1.754, -0.3996, 1.441), (-7.28, 1.863, 1.967), (-7.28, -0.3996, 1.967), (-1.302, -0.1563, 1.397), (-1.302, 1.619, 1.397), (-1.736, 1.863, 1.629), (-1.736, -0.3996, 1.629), (-7.27, 1.863, 2.156), (-7.27, -0.3996, 2.156), (-1.284, -0.1563, 1.586), (-1.284, 1.619, 1.586), (0.846, 0.1828, 1.311), (0.846, -0.6451, 5.403), (0.846, 1.28, 1.311), (0.846, 2.108, 5.403), (16.11, 0.1828, 1.37), (16.11, -0.6451, 5.403), (16.11, 1.28, 1.37), (16.11, 2.108, 5.403), (13.06, 1.28, 1.281), (10.01, 1.28, 1.237), (6.953, 1.28, 1.207), (3.9, 1.28, 1.163), (3.9, 2.108, 5.403), (6.953, 2.108, 5.403), (10.01, 2.108, 5.403), (13.06, 2.108, 5.403), (3.9, 0.1828, 1.163), (6.953, 0.1828, 1.207), (10.01, 0.1828, 1.237), (13.06, 0.1828, 1.281), (13.06, -0.6451, 5.403), (10.01, -0.6451, 5.403), (6.953, -0.6451, 5.403), (3.9, -0.6451, 5.403), (0.846, -1.452, 2.689), (0.846, 2.915, 2.689), (16.11, 2.915, 3.267), (16.11, -1.452, 3.267), (13.06, -1.452, 3.85), (10.01, -1.452, 3.833), (6.953, -1.452, 3.822), (3.9, -1.452, 3.805), (3.9, 2.915, 3.805), (6.953, 2.915, 3.822), (10.01, 2.915, 3.833), (13.06, 2.915, 3.85), (0.846, 2.915, 2.262), (16.11, 2.915, 2.679), (16.11, -1.452, 2.679), (13.06, -1.452, 3.055), (10.01, -1.452, 3.029), (6.953, -1.452, 3.013), (3.9, -1.452, 2.987), (3.9, 2.915, 2.987), (6.953, 2.915, 3.013), (10.01, 2.915, 3.029), (13.06, 2.915, 3.055), (0.846, -1.452, 2.262), (0.846, 2.477, 1.487), (16.11, 2.477, 1.757), (16.11, -1.014, 1.757), (13.06, -1.014, 1.942), (10.01, -1.014, 1.908), (6.953, -1.014, 1.886), (3.9, -1.014, 1.853), (3.9, 2.477, 1.853), (6.953, 2.477, 1.886), (10.01, 2.477, 1.908), (13.06, 2.477, 1.942), (0.846, -1.014, 1.487), (0.846, -0.7678, 4.381), (0.846, 2.231, 4.381), (16.11, 2.231, 4.598), (16.11, -0.7678, 4.598), (13.06, -0.7678, 4.818), (10.01, -0.7678, 4.812), (6.953, -0.7678, 4.807), (3.9, -0.7678, 4.801), (3.9, 2.231, 4.801), (6.953, 2.231, 4.807), (10.01, 2.231, 4.812), (13.06, 2.231, 4.818), (0.8499, 0.274, 1.829), (0.8514, -0.125, 5.324), (0.8499, 1.189, 1.829), (0.8514, 1.588, 5.324), (16.11, 0.2909, 1.885), (16.11, -0.1271, 5.311), (16.11, 1.172, 1.885), (16.11, 1.59, 5.311), (13.06, 1.161, 1.793), (10.0, 1.148, 1.746), (6.948, 1.146, 1.716), (3.898, 1.168, 1.677), (3.902, 1.59, 5.311), (6.953, 1.593, 5.297), (10.01, 1.593, 5.296), (13.06, 1.592, 5.303), (3.898, 0.2953, 1.677), (6.948, 0.3173, 1.716), (10.0, 0.3157, 1.746), (13.06, 0.3027, 1.793), (13.06, -0.1286, 5.303), (10.01, -0.1301, 5.296), (6.953, -0.1299, 5.297), (3.902, -0.1272, 5.311), (0.8701, -0.9352, 2.593), (0.8701, 2.398, 2.593), (16.1, 2.404, 3.143), (16.1, -0.9408, 3.143), (13.05, -0.9498, 3.693), (10.01, -0.9501, 3.675), (6.954, -0.9498, 3.665), (3.918, -0.9485, 3.654), (3.918, 2.412, 3.654), (6.954, 2.413, 3.665), (10.01, 2.413, 3.675), (13.05, 2.413, 3.693), (0.8232, 2.405, 2.39), (16.12, 2.402, 2.793), (16.12, -0.9384, 2.793), (13.06, -0.935, 3.152), (10.01, -0.9349, 3.127), (6.953, -0.9348, 3.109), (3.891, -0.9348, 3.084), (3.891, 2.398, 3.084), (6.953, 2.398, 3.109), (10.01, 2.398, 3.127), (13.06, 2.398, 3.152), (0.8232, -0.942, 2.39), (0.8158, 2.128, 1.88), (16.13, 2.108, 2.131), (16.13, -0.6445, 2.131), (13.07, -0.627, 2.298), (10.0, -0.6173, 2.254), (6.95, -0.6158, 2.23), (3.882, -0.6323, 2.215), (3.882, 2.095, 2.215), (6.95, 2.079, 2.23), (10.0, 2.081, 2.254), (13.07, 2.09, 2.298), (0.8158, -0.6649, 1.88), (0.8813, -0.2703, 4.214), (0.8813, 1.733, 4.214), (16.09, 1.74, 4.411), (16.09, -0.2766, 4.411), (13.05, -0.2791, 4.624), (10.01, -0.285, 4.603), (6.954, -0.2843, 4.6), (3.916, -0.274, 4.621), (3.916, 1.737, 4.621), (6.954, 1.748, 4.6), (10.01, 1.748, 4.603), (13.05, 1.742, 4.624), (-0.5063, 2.409, 3.477), (-0.5063, -0.9456, 3.477), (-0.2725, 2.409, 3.38), (-0.2725, -0.9456, 3.38), (-0.1757, 2.409, 3.146), (-0.1757, -0.9456, 3.146), (-0.2725, 2.409, 2.912), (-0.2725, -0.9456, 2.912), (-0.5063, 2.409, 2.816), (-0.5063, -0.9456, 2.816), (-0.7401, 2.409, 2.912), (-0.7401, -0.9456, 2.912), (-0.8369, 2.409, 3.146), (-0.8369, -0.9456, 3.146), (-0.7401, 2.409, 3.38), (-0.7401, -0.9456, 3.38), (-0.5063, 2.534, 3.386), (-0.3369, 2.534, 3.316), (-0.3369, -1.071, 3.316), (-0.5063, -1.071, 3.386), (-0.2668, 2.534, 3.146), (-0.2668, -1.071, 3.146), (-0.3369, 2.534, 2.977), (-0.3369, -1.071, 2.977), (-0.5063, 2.534, 2.907), (-0.5063, -1.071, 2.907), (-0.6757, 2.534, 2.977), (-0.6757, -1.071, 2.977), (-0.7458, 2.534, 3.146), (-0.7458, -1.071, 3.146), (-0.6757, 2.534, 3.316), (-0.6757, -1.071, 3.316), (-0.5063, 2.597, 3.146), (-0.5063, -1.134, 3.146), (-14.79, 2.409, 3.477), (-14.79, -0.9456, 3.477), (-14.56, 2.409, 3.38), (-14.56, -0.9456, 3.38), (-14.46, 2.409, 3.146), (-14.46, -0.9456, 3.146), (-14.56, 2.409, 2.912), (-14.56, -0.9456, 2.912), (-14.79, 2.409, 2.816), (-14.79, -0.9456, 2.816), (-15.03, 2.409, 2.912), (-15.03, -0.9456, 2.912), (-15.12, 2.409, 3.146), (-15.12, -0.9456, 3.146), (-15.03, 2.409, 3.38), (-15.03, -0.9456, 3.38), (-14.79, 2.534, 3.386), (-14.62, 2.534, 3.316), (-14.62, -1.071, 3.316), (-14.79, -1.071, 3.386), (-14.55, 2.534, 3.146), (-14.55, -1.071, 3.146), (-14.62, 2.534, 2.977), (-14.62, -1.071, 2.977), (-14.79, 2.534, 2.907), (-14.79, -1.071, 2.907), (-14.96, 2.534, 2.977), (-14.96, -1.071, 2.977), (-15.03, 2.534, 3.146), (-15.03, -1.071, 3.146), (-14.96, 2.534, 3.316), (-14.96, -1.071, 3.316), (-14.79, 2.597, 3.146), (-14.79, -1.134, 3.146), (-12.05, 2.409, 5.241), (-12.05, -0.9456, 5.241), (-11.81, 2.409, 5.144), (-11.81, -0.9456, 5.144), (-11.72, 2.409, 4.911), (-11.72, -0.9456, 4.911), (-11.81, 2.409, 4.677), (-11.81, -0.9456, 4.677), (-12.05, 2.409, 4.58), (-12.05, -0.9456, 4.58), (-12.28, 2.409, 4.677), (-12.28, -0.9456, 4.677), (-12.38, 2.409, 4.911), (-12.38, -0.9456, 4.911), (-12.28, 2.409, 5.144), (-12.28, -0.9456, 5.144), (-12.05, 2.534, 5.15), (-11.88, 2.534, 5.08), (-11.88, -1.071, 5.08), (-12.05, -1.071, 5.15), (-11.81, 2.534, 4.911), (-11.81, -1.071, 4.911), (-11.88, 2.534, 4.741), (-11.88, -1.071, 4.741), (-12.05, 2.534, 4.671), (-12.05, -1.071, 4.671), (-12.22, 2.534, 4.741), (-12.22, -1.071, 4.741), (-12.29, 2.534, 4.911), (-12.29, -1.071, 4.911), (-12.22, 2.534, 5.08), (-12.22, -1.071, 5.08), (-12.05, 2.597, 4.911), (-12.05, -1.134, 4.911)], [], [(1, 2, 3, 4, 5, 6, 7, 0), (8, 18, 17, 20, 21, 19, 15, 16, 14, 9), (17, 264, 265, 267, 20), (9, 13, 12, 11, 10, 8), (19, 112, 111, 15), (8, 10, 105, 108), (10, 11, 102, 105), (19, 21, 268, 115, 112), (21, 20, 267, 268), (9, 14, 107, 106, 109), (25, 44, 52), (31, 33, 32, 49, 51, 151, 152, 48, 47, 28, 30, 29), (46, 50, 155, 156), (25, 52, 49, 32), (23, 55, 40), (28, 47, 116, 117, 113, 108, 105, 102, 103, 104, 109, 106, 55, 23), (150, 43, 41, 153), (35, 34, 36, 38), (35, 26, 27), (69, 66, 61, 60), (38, 36, 39, 948, 947, 24), (24, 947, 946, 30, 28, 23), (31, 951, 945, 33), (33, 945, 944, 27, 25, 32), (22, 38, 24), (83, 82, 77, 76), (150, 151, 51, 54), (54, 51, 49, 52), (153, 41, 42, 57), (57, 42, 40, 55), (43, 150, 54, 45), (45, 54, 52, 44), (152, 153, 57, 48), (48, 57, 55, 106, 107, 110, 111, 112, 115, 114, 116, 47), (22, 24, 23, 40, 42, 41, 43, 45, 44, 25, 27, 26), (39, 37, 949, 948), (66, 67, 59, 61), (67, 68, 58, 59), (68, 69, 60, 58), (73, 70, 63, 65), (72, 73, 65, 64), (71, 72, 64, 62), (70, 71, 62, 63), (65, 63, 69, 68), (64, 65, 68, 67), (62, 64, 67, 66), (63, 62, 66, 69), (37, 39, 71, 70), (39, 36, 72, 71), (36, 34, 73, 72), (34, 37, 70, 73), (74, 75, 91, 90), (84, 83, 76, 75), (85, 84, 75, 74), (82, 85, 74, 77), (89, 88, 81, 78), (88, 87, 80, 81), (87, 86, 79, 80), (86, 89, 78, 79), (78, 81, 85, 82), (81, 80, 84, 85), (80, 79, 83, 84), (79, 78, 82, 83), (35, 38, 89, 86), (26, 35, 86, 87), (22, 26, 87, 88), (38, 22, 88, 89), (91, 92, 96, 95), (75, 76, 92, 91), (76, 77, 93, 92), (77, 74, 90, 93), (96, 97, 101, 100), (92, 93, 97, 96), (93, 90, 94, 97), (90, 91, 95, 94), (98, 99, 60, 61), (97, 94, 98, 101), (94, 95, 99, 98), (95, 96, 100, 99), (99, 100, 58, 60), (100, 101, 59, 58), (101, 98, 61, 59), (104, 13, 9, 109), (103, 12, 13, 104), (117, 263, 269, 113), (113, 269, 18, 8, 108), (102, 11, 12, 103), (107, 14, 16, 110), (110, 16, 15, 111), (130, 132, 135, 134), (128, 121, 133, 140), (121, 123, 135, 133), (129, 128, 140, 141), (126, 125, 137, 138), (118, 120, 132, 130), (119, 124, 136, 131), (124, 126, 138, 136), (120, 119, 131, 132), (125, 127, 139, 137), (123, 122, 134, 135), (127, 129, 141, 139), (135, 132, 131, 133), (133, 131, 136, 140), (140, 136, 138, 141), (141, 138, 137, 139), (142, 130, 144), (118, 130, 142), (134, 122, 143), (144, 130, 146), (134, 143, 145), (134, 147, 149), (134, 145, 147), (149, 148, 130, 134), (146, 130, 148), (147, 146, 148, 149), (53, 50, 151, 150), (46, 56, 153, 152), (56, 53, 150, 153), (50, 46, 152, 151), (157, 156, 160, 254, 258, 246, 249, 239, 242, 232, 236, 223, 219, 218, 225, 170, 168, 174, 177, 183, 184, 190, 193, 198, 196, 206, 209, 161), (56, 46, 156, 157), (53, 56, 157, 154), (50, 53, 154, 155), (158, 161, 165, 162), (154, 157, 161, 158), (155, 154, 158, 208, 204, 197, 199, 194, 188, 185, 181, 176, 172, 167, 171, 226, 216, 220, 221, 235, 230, 241, 240, 248, 247, 257, 255, 159), (156, 155, 159, 160), (163, 261, 260, 164), (159, 255, 261, 163), (160, 159, 163, 164), (161, 209, 211, 165), (199, 198, 203, 200), (167, 168, 170, 171), (197, 196, 198, 199), (177, 176, 178, 179), (259, 257, 247, 252), (250, 248, 240, 244), (243, 241, 230, 234), (237, 235, 221, 214), (229, 220, 216, 215), (227, 226, 171, 212), (169, 167, 172, 166), (178, 176, 181, 180), (191, 185, 188, 186), (195, 194, 199, 200), (207, 197, 204, 201), (210, 208, 158, 162), (196, 197, 207, 202), (208, 209, 206, 204), (171, 170, 213, 212), (194, 193, 190, 188), (172, 174, 173, 166), (242, 241, 243, 238), (205, 206, 196, 202), (203, 198, 193, 192), (189, 190, 184, 187), (182, 183, 177, 179), (173, 174, 168, 175), (213, 170, 225, 224), (217, 218, 219, 228), (222, 223, 236, 233), (231, 232, 242, 238), (245, 239, 249, 251), (256, 246, 258, 253), (260, 254, 160, 164), (184, 185, 191, 187), (248, 249, 246, 247), (247, 246, 256, 252), (204, 206, 205, 201), (193, 194, 195, 192), (176, 177, 174, 172), (240, 239, 245, 244), (241, 242, 239, 240), (168, 167, 169, 175), (255, 254, 260, 261), (253, 259, 252, 256), (251, 250, 244, 245), (238, 243, 234, 231), (233, 237, 214, 222), (228, 229, 215, 217), (224, 227, 212, 213), (175, 169, 166, 173), (179, 178, 180, 182), (187, 191, 186, 189), (192, 195, 200, 203), (202, 207, 201, 205), (211, 210, 162, 165), (216, 218, 217, 215), (257, 258, 254, 255), (209, 208, 210, 211), (249, 248, 250, 251), (236, 235, 237, 233), (221, 223, 222, 214), (188, 190, 189, 186), (185, 184, 183, 181), (258, 257, 259, 253), (220, 219, 223, 221), (226, 225, 218, 216), (235, 236, 232, 230), (230, 232, 231, 234), (219, 220, 229, 228), (181, 183, 182, 180), (225, 226, 227, 224), (267, 7, 6, 268), (269, 2, 1, 264), (268, 6, 5, 266), (263, 3, 2, 269), (266, 262, 263, 117, 116, 114), (262, 4, 3, 263), (265, 0, 7, 267), (264, 1, 0, 265), (266, 5, 4, 262), (268, 266, 114, 115), (269, 264, 17, 18), (280, 271, 273), (277, 275, 281), (281, 275, 271, 280), (272, 276, 274, 270), (277, 273, 271, 275), (274, 287, 284, 270), (282, 291, 299, 300), (286, 281, 280, 285), (276, 277, 287, 274), (277, 286, 287), (277, 281, 286), (270, 284, 273, 272), (284, 285, 273), (285, 280, 273), (278, 288, 279, 285, 284), (282, 289, 283, 287, 286), (283, 290, 278, 284, 287), (279, 291, 282, 286, 285), (278, 290, 297, 298), (288, 278, 298, 293), (290, 283, 296, 297), (297, 296, 304, 305), (296, 295, 303, 304), (299, 294, 302, 307), (295, 300, 308, 303), (279, 288, 293, 294), (289, 282, 300, 295), (291, 279, 294, 299), (283, 289, 295, 296), (307, 302, 310, 315), (303, 308, 316, 311), (308, 307, 315, 316), (302, 292, 301, 310), (293, 298, 306, 292), (298, 297, 305, 306), (294, 293, 292, 302), (300, 299, 307, 308), (310, 301, 309, 318), (314, 313, 321, 322), (301, 314, 322, 309), (313, 312, 320, 321), (304, 303, 311, 312), (305, 304, 312, 313), (292, 306, 314, 301), (306, 305, 313, 314), (322, 321, 329, 330), (309, 322, 330, 317), (321, 320, 328, 329), (320, 319, 327, 328), (316, 315, 323, 324), (311, 316, 324, 319), (315, 310, 318, 323), (312, 311, 319, 320), (328, 327, 335, 336), (331, 326, 334, 339), (327, 332, 340, 335), (332, 331, 339, 340), (318, 309, 317, 326), (324, 323, 331, 332), (319, 324, 332, 327), (323, 318, 326, 331), (335, 340, 355, 350), (340, 339, 354, 355), (334, 325, 348, 349), (338, 337, 352, 353), (329, 328, 336, 337), (317, 330, 338, 325), (330, 329, 337, 338), (326, 317, 325, 334), (343, 342, 358, 363), (346, 341, 361, 360), (342, 347, 364, 358), (347, 346, 360, 364), (339, 334, 349, 354), (336, 335, 350, 351), (337, 336, 351, 352), (325, 338, 353, 348), (341, 333, 357, 361), (345, 344, 359, 362), (333, 345, 362, 357), (344, 343, 363, 359), (333, 341, 349, 348), (342, 343, 351, 350), (344, 345, 353, 352), (341, 346, 354, 349), (345, 333, 348, 353), (347, 342, 350, 355), (343, 344, 352, 351), (346, 347, 355, 354), (356, 361, 357), (356, 362, 359), (363, 356, 359), (364, 356, 358), (356, 360, 361), (356, 357, 362), (363, 358, 356), (364, 360, 356), (365, 367, 368, 366), (367, 371, 372, 368), (369, 365, 366, 370), (368, 374, 373, 366), (373, 377, 379, 375), (366, 373, 375, 370), (372, 376, 374, 368), (370, 375, 376, 372), (379, 383, 384, 380), (376, 380, 378, 374), (375, 379, 380, 376), (374, 378, 377, 373), (384, 383, 381, 382), (378, 382, 381, 377), (377, 381, 383, 379), (380, 384, 382, 378), (397, 401, 388, 386), (403, 405, 404, 406, 408, 407, 400, 402, 401, 397, 399, 398), (407, 394, 389, 400), (385, 387, 386, 388, 390, 389, 394, 396, 395, 391, 393, 392), (391, 395, 406, 404), (403, 392, 393, 405), (405, 393, 391, 404), (394, 407, 408, 396), (396, 408, 406, 395), (385, 398, 399, 387), (387, 399, 397, 386), (400, 389, 390, 402), (402, 390, 388, 401), (392, 403, 398, 385), (427, 420, 418, 423), (413, 416, 414, 409), (412, 421, 426, 410), (420, 427, 428, 422), (422, 428, 426, 421), (423, 418, 419, 425), (425, 419, 417, 424), (416, 424, 417, 414), (411, 412, 410, 415), (438, 440, 453, 456), (433, 429, 434, 436), (432, 430, 446, 441), (449, 442, 448, 450), (442, 441, 446, 448), (451, 445, 439, 452), (445, 444, 437, 439), (436, 434, 437, 444), (431, 435, 430, 432), (410, 426, 446, 430), (421, 412, 432, 441), (416, 413, 433, 436), (411, 415, 435, 431), (413, 409, 429, 433), (414, 417, 437, 434), (420, 422, 442, 449), (428, 427, 450, 448), (422, 421, 441, 442), (426, 428, 448, 446), (423, 425, 445, 451), (419, 418, 452, 439), (425, 424, 444, 445), (417, 419, 439, 437), (424, 416, 436, 444), (409, 414, 434, 429), (418, 420, 449, 452), (412, 411, 431, 432), (427, 423, 451, 450), (415, 410, 430, 435), (447, 440, 449, 450), (438, 443, 451, 452), (440, 438, 452, 449), (443, 447, 450, 451), (440, 447, 454, 453), (447, 443, 455, 454), (443, 438, 456, 455), (457, 458, 460, 459), (459, 460, 462, 461), (461, 462, 464, 463), (463, 464, 466, 465), (465, 466, 468, 467), (467, 468, 470, 469), (469, 470, 472, 471), (471, 472, 458, 457), (459, 461, 475, 474), (477, 478, 486, 485), (465, 467, 478, 477), (471, 457, 473, 480), (457, 459, 474, 473), (461, 463, 476, 475), (467, 469, 479, 478), (463, 465, 477, 476), (469, 471, 480, 479), (475, 476, 484, 483), (473, 474, 482, 481), (480, 473, 481, 488), (478, 479, 487, 486), (476, 477, 485, 484), (474, 475, 483, 482), (479, 480, 488, 487), (541, 547, 552, 550), (498, 495, 538, 540, 549, 489, 491, 493, 532, 525, 519, 513, 507), (496, 499, 505, 501), (549, 551, 489), (514, 520, 523, 517), (523, 520, 526, 529), (529, 526, 531, 535), (504, 510, 516, 522, 528, 534, 494, 492, 490, 553, 546, 543, 502), (534, 536, 535, 531, 533, 532, 493, 494), (508, 514, 517, 511), (491, 492, 494, 493), (489, 490, 492, 491), (499, 508, 511, 505), (495, 498, 500, 497), (497, 500, 499, 496), (504, 502, 503, 506), (506, 503, 501, 505), (505, 511, 512, 506), (506, 512, 510, 504), (508, 499, 500, 509), (509, 500, 498, 507), (511, 517, 518, 512), (512, 518, 516, 510), (514, 508, 509, 515), (515, 509, 507, 513), (517, 523, 524, 518), (518, 524, 522, 516), (520, 514, 515, 521), (521, 515, 513, 519), (526, 520, 521, 527), (527, 521, 519, 525), (528, 522, 524, 530), (530, 524, 523, 529), (531, 526, 527, 533), (533, 527, 525, 532), (534, 528, 530, 536), (536, 530, 529, 535), (544, 547, 541, 537), (547, 544, 545, 548), (548, 545, 543, 546), (540, 538, 539, 542), (542, 539, 537, 541), (541, 550, 551, 542), (542, 551, 549, 540), (552, 547, 548, 554), (554, 548, 546, 553), (496, 501, 560, 557), (489, 550, 552, 490), (550, 489, 551), (490, 552, 554), (554, 553, 490), (544, 537, 573, 572), (503, 502, 558, 559), (501, 503, 559, 560), (502, 543, 562, 558), (560, 559, 569, 570), (572, 573, 574, 571), (558, 562, 568), (559, 558, 568, 569), (543, 545, 561, 562), (495, 497, 555, 556), (544, 572, 545), (538, 495, 556, 563), (539, 538, 563, 564), (497, 496, 557, 555), (570, 569, 565, 567), (565, 569, 568, 566), (566, 568, 562, 563), (563, 562, 561, 564), (556, 555, 565, 566), (557, 560, 570, 567), (563, 556, 566), (555, 557, 567, 565), (564, 561, 571, 574), (571, 561, 545, 572), (564, 574, 573, 539), (537, 539, 573), (919, 918, 915), (925, 924, 915), (917, 916, 915), (926, 927, 924, 925), (933, 934, 917, 918), (932, 933, 918, 919), (934, 935, 916, 917), (575, 576, 578, 577), (577, 578, 580, 579), (579, 580, 582, 581), (581, 582, 584, 583), (583, 584, 586, 585), (585, 586, 588, 587), (587, 588, 590, 589), (589, 590, 592, 591), (594, 592, 613, 614), (591, 592, 594, 593), (593, 594, 576, 575), (587, 589, 602, 601), (585, 587, 601, 600), (583, 585, 600, 599), (581, 583, 599, 598), (575, 577, 596, 595), (579, 581, 598, 597), (577, 579, 597, 596), (593, 575, 595, 604), (591, 593, 604, 603), (589, 591, 603, 602), (609, 608, 628, 629), (592, 590, 612, 613), (590, 588, 611, 612), (588, 586, 610, 611), (586, 584, 609, 610), (584, 582, 608, 609), (578, 576, 605, 606), (582, 580, 607, 608), (580, 578, 606, 607), (576, 594, 614, 605), (620, 619, 639, 640), (606, 605, 626, 625), (613, 612, 632, 633), (610, 609, 629, 630), (607, 606, 625, 627), (614, 613, 633, 634), (611, 610, 630, 631), (608, 607, 627, 628), (605, 614, 634, 626), (612, 611, 631, 632), (615, 616, 625, 626), (616, 617, 627, 625), (617, 618, 628, 627), (618, 619, 629, 628), (619, 620, 630, 629), (620, 621, 631, 630), (621, 622, 632, 631), (622, 623, 633, 632), (623, 624, 634, 633), (624, 615, 626, 634), (637, 636, 646, 647), (617, 616, 636, 637), (624, 623, 643, 644), (621, 620, 640, 641), (618, 617, 637, 638), (615, 624, 644, 635), (622, 621, 641, 642), (619, 618, 638, 639), (616, 615, 635, 636), (623, 622, 642, 643), (654, 653, 663, 664), (644, 643, 653, 654), (641, 640, 650, 651), (638, 637, 647, 648), (635, 644, 654, 645), (642, 641, 651, 652), (639, 638, 648, 649), (636, 635, 645, 646), (643, 642, 652, 653), (640, 639, 649, 650), (651, 650, 660, 661), (648, 647, 657, 658), (645, 654, 664, 655), (652, 651, 661, 662), (649, 648, 658, 659), (646, 645, 655, 656), (653, 652, 662, 663), (650, 649, 659, 660), (647, 646, 656, 657), (667, 677, 678, 668), (674, 684, 675, 665), (671, 681, 682, 672), (668, 678, 679, 669), (665, 675, 676, 666), (672, 682, 683, 673), (669, 679, 680, 670), (666, 676, 677, 667), (673, 683, 684, 674), (670, 680, 681, 671), (684, 694, 685, 675), (681, 691, 692, 682), (678, 688, 689, 679), (675, 685, 686, 676), (682, 692, 693, 683), (679, 689, 690, 680), (676, 686, 687, 677), (683, 693, 694, 684), (680, 690, 691, 681), (677, 687, 688, 678), (691, 701, 702, 692), (688, 698, 699, 689), (685, 695, 696, 686), (692, 702, 703, 693), (689, 699, 700, 690), (686, 696, 697, 687), (693, 703, 704, 694), (690, 700, 701, 691), (687, 697, 698, 688), (694, 704, 695, 685), (698, 708, 709, 699), (705, 715, 716, 706), (695, 705, 706, 696), (702, 712, 713, 703), (699, 709, 710, 700), (696, 706, 707, 697), (703, 713, 714, 704), (700, 710, 711, 701), (697, 707, 708, 698), (704, 714, 705, 695), (701, 711, 712, 702), (719, 729, 730, 720), (712, 722, 723, 713), (709, 719, 720, 710), (706, 716, 717, 707), (713, 723, 724, 714), (710, 720, 721, 711), (707, 717, 718, 708), (714, 724, 715, 705), (711, 721, 722, 712), (708, 718, 719, 709), (726, 736, 737, 727), (716, 726, 727, 717), (723, 733, 734, 724), (720, 730, 731, 721), (717, 727, 728, 718), (724, 734, 725, 715), (721, 731, 732, 722), (718, 728, 729, 719), (715, 725, 726, 716), (722, 732, 733, 723), (743, 753, 754, 744), (733, 743, 744, 734), (730, 740, 741, 731), (727, 737, 738, 728), (734, 744, 735, 725), (731, 741, 742, 732), (728, 738, 739, 729), (725, 735, 736, 726), (732, 742, 743, 733), (729, 739, 740, 730), (750, 760, 761, 751), (740, 750, 751, 741), (737, 747, 748, 738), (744, 754, 745, 735), (741, 751, 752, 742), (738, 748, 749, 739), (735, 745, 746, 736), (742, 752, 753, 743), (739, 749, 750, 740), (736, 746, 747, 737), (757, 767, 768, 758), (747, 757, 758, 748), (754, 764, 755, 745), (751, 761, 762, 752), (748, 758, 759, 749), (745, 755, 756, 746), (752, 762, 763, 753), (749, 759, 760, 750), (746, 756, 757, 747), (753, 763, 764, 754), (771, 781, 782, 772), (764, 774, 765, 755), (761, 771, 772, 762), (758, 768, 769, 759), (755, 765, 766, 756), (762, 772, 773, 763), (759, 769, 770, 760), (756, 766, 767, 757), (763, 773, 774, 764), (760, 770, 771, 761), (778, 788, 789, 779), (768, 778, 779, 769), (765, 775, 776, 766), (772, 782, 783, 773), (769, 779, 780, 770), (766, 776, 777, 767), (773, 783, 784, 774), (770, 780, 781, 771), (767, 777, 778, 768), (774, 784, 775, 765), (785, 795, 796, 786), (775, 785, 786, 776), (782, 792, 793, 783), (779, 789, 790, 780), (776, 786, 787, 777), (783, 793, 794, 784), (780, 790, 791, 781), (777, 787, 788, 778), (784, 794, 785, 775), (781, 791, 792, 782), (802, 812, 813, 803), (792, 802, 803, 793), (789, 799, 800, 790), (786, 796, 797, 787), (793, 803, 804, 794), (790, 800, 801, 791), (787, 797, 798, 788), (794, 804, 795, 785), (791, 801, 802, 792), (788, 798, 799, 789), (809, 819, 820, 810), (799, 809, 810, 800), (796, 806, 807, 797), (803, 813, 814, 804), (800, 810, 811, 801), (797, 807, 808, 798), (804, 814, 805, 795), (801, 811, 812, 802), (798, 808, 809, 799), (795, 805, 806, 796), (816, 826, 827, 817), (806, 816, 817, 807), (813, 823, 824, 814), (810, 820, 821, 811), (807, 817, 818, 808), (814, 824, 815, 805), (811, 821, 822, 812), (808, 818, 819, 809), (805, 815, 816, 806), (812, 822, 823, 813), (830, 840, 841, 831), (823, 833, 834, 824), (820, 830, 831, 821), (817, 827, 828, 818), (824, 834, 825, 815), (821, 831, 832, 822), (818, 828, 829, 819), (815, 825, 826, 816), (822, 832, 833, 823), (819, 829, 830, 820), (837, 847, 848, 838), (827, 837, 838, 828), (834, 844, 835, 825), (831, 841, 842, 832), (828, 838, 839, 829), (825, 835, 836, 826), (832, 842, 843, 833), (829, 839, 840, 830), (826, 836, 837, 827), (833, 843, 844, 834), (854, 864, 855, 845), (844, 854, 845, 835), (841, 851, 852, 842), (838, 848, 849, 839), (835, 845, 846, 836), (842, 852, 853, 843), (839, 849, 850, 840), (836, 846, 847, 837), (843, 853, 854, 844), (840, 850, 851, 841), (861, 871, 872, 862), (851, 861, 862, 852), (848, 858, 859, 849), (845, 855, 856, 846), (852, 862, 863, 853), (849, 859, 860, 850), (846, 856, 857, 847), (853, 863, 864, 854), (850, 860, 861, 851), (847, 857, 858, 848), (868, 878, 879, 869), (858, 868, 869, 859), (855, 865, 866, 856), (862, 872, 873, 863), (859, 869, 870, 860), (856, 866, 867, 857), (863, 873, 874, 864), (860, 870, 871, 861), (857, 867, 868, 858), (864, 874, 865, 855), (875, 885, 886, 876), (865, 875, 876, 866), (872, 882, 883, 873), (869, 879, 880, 870), (866, 876, 877, 867), (873, 883, 884, 874), (870, 880, 881, 871), (867, 877, 878, 868), (874, 884, 875, 865), (871, 881, 882, 872), (889, 899, 900, 890), (882, 892, 893, 883), (879, 889, 890, 880), (876, 886, 887, 877), (883, 893, 894, 884), (880, 890, 891, 881), (877, 887, 888, 878), (884, 894, 885, 875), (881, 891, 892, 882), (878, 888, 889, 879), (896, 906, 907, 897), (886, 896, 897, 887), (893, 903, 904, 894), (890, 900, 901, 891), (887, 897, 898, 888), (894, 904, 895, 885), (891, 901, 902, 892), (888, 898, 899, 889), (885, 895, 896, 886), (892, 902, 903, 893), (908, 907, 933, 932), (903, 913, 914, 904), (900, 910, 911, 901), (897, 907, 908, 898), (904, 914, 905, 895), (901, 911, 912, 902), (898, 908, 909, 899), (895, 905, 906, 896), (902, 912, 913, 903), (899, 909, 910, 900), (914, 913, 927, 926), (907, 906, 934, 933), (911, 910, 930, 929), (912, 911, 929, 928), (927, 928, 923, 924), (935, 926, 925, 916), (909, 908, 932, 931), (931, 932, 919, 920), (905, 914, 926, 935), (916, 925, 915), (921, 920, 915), (930, 931, 920, 921), (918, 917, 915), (928, 929, 922, 923), (923, 922, 915), (929, 930, 921, 922), (920, 919, 915), (922, 921, 915), (913, 912, 928, 927), (924, 923, 915), (906, 905, 935, 934), (910, 909, 931, 930), (938, 939, 955, 953), (950, 951, 31, 29), (942, 941, 958, 959), (944, 949, 37, 34, 35, 27), (937, 942, 959, 952), (946, 950, 29, 30), (937, 936, 944, 945), (939, 938, 946, 947), (943, 940, 948, 949), (941, 942, 951, 950), (936, 943, 949, 944), (942, 937, 945, 951), (940, 939, 947, 948), (938, 941, 950, 946), (952, 959, 958, 953), (954, 952, 953, 955), (954, 955, 956, 957), (939, 940, 956, 955), (943, 936, 954, 957), (940, 943, 957, 956), (936, 937, 952, 954), (941, 938, 953, 958), (960, 965, 964, 961), (962, 960, 961, 963), (966, 967, 970, 971), (968, 969, 967, 966), (962, 968, 966, 960), (964, 970, 967, 961), (960, 966, 971, 965), (965, 971, 970, 964), (961, 967, 969, 963), (1043, 987, 979, 1034), (1039, 995, 973, 1032), (980, 978, 976, 991), (974, 983, 988, 972), (983, 982, 989, 988), (982, 981, 990, 989), (981, 980, 991, 990), (1035, 977, 992, 1036), (1036, 992, 993, 1037), (1037, 993, 994, 1038), (1038, 994, 995, 1039), (1033, 975, 984, 1040), (1040, 984, 985, 1041), (1041, 985, 986, 1042), (1042, 986, 987, 1043), (1017, 1006, 1007, 1018), (1016, 1005, 1006, 1017), (1015, 1004, 1005, 1016), (1008, 997, 1004, 1015), (1013, 1002, 1003, 1014), (1012, 1001, 1002, 1013), (1011, 1000, 1001, 1012), (1010, 999, 1000, 1011), (1014, 1003, 996, 1019), (1018, 1007, 998, 1009), (1030, 1018, 1009, 1021), (1026, 1014, 1019, 1031), (1022, 1010, 1011, 1023), (1023, 1011, 1012, 1024), (1024, 1012, 1013, 1025), (1025, 1013, 1014, 1026), (1020, 1008, 1015, 1027), (1027, 1015, 1016, 1028), (1028, 1016, 1017, 1029), (1029, 1017, 1018, 1030), (981, 1029, 1030, 980), (982, 1028, 1029, 981), (983, 1027, 1028, 982), (974, 1020, 1027, 983), (989, 1025, 1026, 988), (990, 1024, 1025, 989), (991, 1023, 1024, 990), (976, 1022, 1023, 991), (988, 1026, 1031, 972), (980, 1030, 1021, 978), (1006, 1042, 1043, 1007), (1005, 1041, 1042, 1006), (1004, 1040, 1041, 1005), (997, 1033, 1040, 1004), (1002, 1038, 1039, 1003), (1001, 1037, 1038, 1002), (1000, 1036, 1037, 1001), (999, 1035, 1036, 1000), (1003, 1039, 1032, 996), (1007, 1043, 1034, 998), (1115, 1106, 1051, 1059), (1111, 1104, 1045, 1067), (1052, 1063, 1048, 1050), (1046, 1044, 1060, 1055), (1055, 1060, 1061, 1054), (1054, 1061, 1062, 1053), (1053, 1062, 1063, 1052), (1107, 1108, 1064, 1049), (1108, 1109, 1065, 1064), (1109, 1110, 1066, 1065), (1110, 1111, 1067, 1066), (1105, 1112, 1056, 1047), (1112, 1113, 1057, 1056), (1113, 1114, 1058, 1057), (1114, 1115, 1059, 1058), (1089, 1090, 1079, 1078), (1088, 1089, 1078, 1077), (1087, 1088, 1077, 1076), (1080, 1087, 1076, 1069), (1085, 1086, 1075, 1074), (1084, 1085, 1074, 1073), (1083, 1084, 1073, 1072), (1082, 1083, 1072, 1071), (1086, 1091, 1068, 1075), (1090, 1081, 1070, 1079), (1102, 1093, 1081, 1090), (1098, 1103, 1091, 1086), (1094, 1095, 1083, 1082), (1095, 1096, 1084, 1083), (1096, 1097, 1085, 1084), (1097, 1098, 1086, 1085), (1092, 1099, 1087, 1080), (1099, 1100, 1088, 1087), (1100, 1101, 1089, 1088), (1101, 1102, 1090, 1089), (1053, 1052, 1102, 1101), (1054, 1053, 1101, 1100), (1055, 1054, 1100, 1099), (1046, 1055, 1099, 1092), (1061, 1060, 1098, 1097), (1062, 1061, 1097, 1096), (1063, 1062, 1096, 1095), (1048, 1063, 1095, 1094), (1060, 1044, 1103, 1098), (1052, 1050, 1093, 1102), (1078, 1079, 1115, 1114), (1077, 1078, 1114, 1113), (1076, 1077, 1113, 1112), (1069, 1076, 1112, 1105), (1074, 1075, 1111, 1110), (1073, 1074, 1110, 1109), (1072, 1073, 1109, 1108), (1071, 1072, 1108, 1107), (1075, 1068, 1104, 1111), (1079, 1070, 1106, 1115), (974, 972, 1044, 1046), (1020, 974, 1046, 1092), (979, 987, 1059, 1051), (978, 1021, 1093, 1050), (976, 978, 1050, 1048), (1022, 976, 1048, 1094), (973, 995, 1067, 1045), (984, 975, 1047, 1056), (985, 984, 1056, 1057), (986, 985, 1057, 1058), (987, 986, 1058, 1059), (992, 977, 1049, 1064), (993, 992, 1064, 1065), (994, 993, 1065, 1066), (995, 994, 1066, 1067), (1019, 996, 1068, 1091), (1033, 997, 1069, 1105), (998, 1034, 1106, 1070), (1035, 999, 1071, 1107), (997, 1008, 1080, 1069), (1009, 998, 1070, 1081), (999, 1010, 1082, 1071), (1031, 1019, 1091, 1103), (1008, 1020, 1092, 1080), (1021, 1009, 1081, 1093), (1010, 1022, 1094, 1082), (972, 1031, 1103, 1044), (996, 1032, 1104, 1068), (1034, 979, 1051, 1106), (977, 1035, 1107, 1049), (1116, 1117, 1119, 1118), (1118, 1119, 1121, 1120), (1120, 1121, 1123, 1122), (1122, 1123, 1125, 1124), (1124, 1125, 1127, 1126), (1126, 1127, 1129, 1128), (1130, 1116, 1132, 1146), (1128, 1129, 1131, 1130), (1130, 1131, 1117, 1116), (1120, 1122, 1138, 1136), (1147, 1145, 1149), (1139, 1137, 1149), (1116, 1118, 1133, 1132), (1123, 1121, 1137, 1139), (1117, 1131, 1147, 1135), (1119, 1117, 1135, 1134), (1126, 1128, 1144, 1142), (1129, 1127, 1143, 1145), (1122, 1124, 1140, 1138), (1125, 1123, 1139, 1141), (1118, 1120, 1136, 1133), (1128, 1130, 1146, 1144), (1121, 1119, 1134, 1137), (1131, 1129, 1145, 1147), (1124, 1126, 1142, 1140), (1127, 1125, 1141, 1143), (1138, 1140, 1148), (1146, 1132, 1148), (1141, 1139, 1149), (1132, 1133, 1148), (1135, 1147, 1149), (1140, 1142, 1148), (1134, 1135, 1149), (1143, 1141, 1149), (1133, 1136, 1148), (1142, 1144, 1148), (1137, 1134, 1149), (1145, 1143, 1149), (1136, 1138, 1148), (1144, 1146, 1148), (1150, 1151, 1153, 1152), (1152, 1153, 1155, 1154), (1154, 1155, 1157, 1156), (1156, 1157, 1159, 1158), (1158, 1159, 1161, 1160), (1160, 1161, 1163, 1162), (1164, 1150, 1166, 1180), (1162, 1163, 1165, 1164), (1164, 1165, 1151, 1150), (1154, 1156, 1172, 1170), (1181, 1179, 1183), (1173, 1171, 1183), (1150, 1152, 1167, 1166), (1157, 1155, 1171, 1173), (1151, 1165, 1181, 1169), (1153, 1151, 1169, 1168), (1160, 1162, 1178, 1176), (1163, 1161, 1177, 1179), (1156, 1158, 1174, 1172), (1159, 1157, 1173, 1175), (1152, 1154, 1170, 1167), (1162, 1164, 1180, 1178), (1155, 1153, 1168, 1171), (1165, 1163, 1179, 1181), (1158, 1160, 1176, 1174), (1161, 1159, 1175, 1177), (1172, 1174, 1182), (1180, 1166, 1182), (1175, 1173, 1183), (1166, 1167, 1182), (1169, 1181, 1183), (1174, 1176, 1182), (1168, 1169, 1183), (1177, 1175, 1183), (1167, 1170, 1182), (1176, 1178, 1182), (1171, 1168, 1183), (1179, 1177, 1183), (1170, 1172, 1182), (1178, 1180, 1182), (1184, 1185, 1187, 1186), (1186, 1187, 1189, 1188), (1188, 1189, 1191, 1190), (1190, 1191, 1193, 1192), (1192, 1193, 1195, 1194), (1194, 1195, 1197, 1196), (1198, 1184, 1200, 1214), (1196, 1197, 1199, 1198), (1198, 1199, 1185, 1184), (1188, 1190, 1206, 1204), (1215, 1213, 1217), (1207, 1205, 1217), (1184, 1186, 1201, 1200), (1191, 1189, 1205, 1207), (1185, 1199, 1215, 1203), (1187, 1185, 1203, 1202), (1194, 1196, 1212, 1210), (1197, 1195, 1211, 1213), (1190, 1192, 1208, 1206), (1193, 1191, 1207, 1209), (1186, 1188, 1204, 1201), (1196, 1198, 1214, 1212), (1189, 1187, 1202, 1205), (1199, 1197, 1213, 1215), (1192, 1194, 1210, 1208), (1195, 1193, 1209, 1211), (1206, 1208, 1216), (1214, 1200, 1216), (1209, 1207, 1217), (1200, 1201, 1216), (1203, 1215, 1217), (1208, 1210, 1216), (1202, 1203, 1217), (1211, 1209, 1217), (1201, 1204, 1216), (1210, 1212, 1216), (1205, 1202, 1217), (1213, 1211, 1217), (1204, 1206, 1216), (1212, 1214, 1216)])
me_cube_001.use_remesh_preserve_volume = False
me_cube_001.use_remesh_preserve_attributes = False
me_cube_001.use_mirror_vertex_groups = False
me_cube_001.update()

# ---- objects
ob_camera = bpy.data.objects.new('Camera', cam_camera_001)
ob_sun = bpy.data.objects.new('Sun', light_sun)
ob_cube = bpy.data.objects.new('Cube', me_cube_001)

# ---- transforms, parenting, visibility, modifiers, constraints
ob_camera.location = (5.383, -7.558, 2.614)
ob_camera.rotation_euler = (1.345, 0.001205, 0.5139)
ob_camera.lineart.crease_threshold = 0.0
ob_sun.location = (4.454, -3.729, 2.641)
ob_sun.rotation_euler = (1.124, 2.002e-16, 1.261e-16)
ob_sun.lineart.crease_threshold = 0.0
ob_cube.location = (0.2714, -0.07421, -0.1083)
ob_cube.scale = (0.1172, 0.1014, 0.1172)
ob_cube.lineart.crease_threshold = 0.0
_vg = ob_cube.vertex_groups.new(name='Hair')

# ---- collection membership
col_collection_1.objects.link(ob_camera)
col_collection_1.objects.link(ob_sun)
col_collection_1.objects.link(ob_cube)

# ---- scene / render settings (as saved in the file)
scene.camera = ob_camera
scene.frame_start = 0; scene.frame_end = 250; scene.frame_set(0)
scene.render.engine = 'CYCLES'
scene.render.resolution_percentage = 50
scene.render.dither_intensity = 0.0
scene.cycles.samples = 128
scene.cycles.sampling_pattern = 'TABULATED_SOBOL'
scene.cycles.use_adaptive_sampling = False
scene.cycles.use_light_tree = False
scene.cycles.blur_glossy = 0.0
scene.cycles.sample_clamp_indirect = 0.0
scene.view_settings.view_transform = 'Standard'
bpy.context.view_layer.update()

